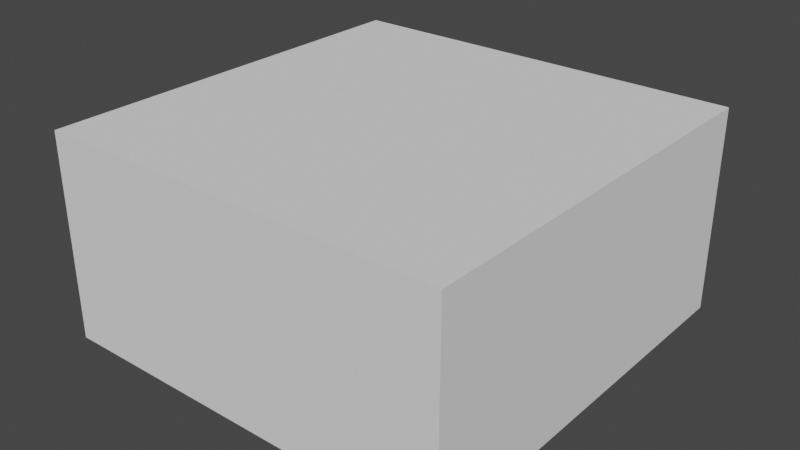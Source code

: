 # Source: normal_grid.blend  (saved by Blender 2.83.19; exported with 4.5.12 LTS)
import bpy
from mathutils import Matrix  # noqa: F401  (used for matrix-valued properties, if any)

bpy.ops.wm.read_factory_settings(use_empty=True)
scene = bpy.context.scene
scene.name = 'Scene'

# ---- world
world_world = bpy.data.worlds.new('World'); scene.world = world_world
world_world.use_nodes = True; world_world.node_tree.nodes.clear()
_N = world_world.node_tree.nodes; _L = world_world.node_tree.links
n0 = _N.new('ShaderNodeOutputWorld'); n0.name = 'World Output'; n0.location = (300, 300)
n1 = _N.new('ShaderNodeBackground'); n1.name = 'Background'; n1.location = (10, 300)
n1.inputs[0].default_value = (0.05088, 0.05088, 0.05088, 1.0)
_L.new(n1.outputs[0], n0.inputs[0])
n0.is_active_output = True
world_world.color = (0.05088, 0.05088, 0.05088)
world_world.use_sun_shadow = False
world_world.sun_shadow_jitter_overblur = 0.0

# ---- meshes
me_grid = bpy.data.meshes.new('grid')
me_grid.from_pydata([(-1.0, -1.0, -0.5), (-1.0, -1.0, 0.5), (-1.0, 1.0, -0.5), (-1.0, 1.0, 0.5), (1.0, -1.0, -0.5), (1.0, -1.0, 0.5), (1.0, 1.0, -0.5), (1.0, 1.0, 0.5)], [], [(0, 1, 3, 2), (2, 3, 7, 6), (6, 7, 5, 4), (4, 5, 1, 0), (2, 6, 4, 0), (7, 3, 1, 5)])
_uv = me_grid.uv_layers.new(name='UVMap')
_uv.uv.foreach_set('vector', [0.75, 1.0, 0.5, 1.0, 0.5, 0.5, 0.75, 0.5, 1.0, 0.5, 0.75, 0.5, 0.75, 2.98e-08, 1.0, 0.0, 0.75, 0.5, 0.5, 0.5, 0.5, 8.941e-08, 0.75, 0.0, 0.75, 0.5, 1.0, 0.5, 1.0, 1.0, 0.75, 1.0, 7.451e-08, 1.0, 0.0, 0.5, 0.5, 0.5, 0.5, 1.0, 0.5, 0.0, 0.5, 0.5, 7.451e-08, 0.5, 0.0, 7.451e-08])
me_grid.use_remesh_fix_poles = True
me_grid.use_remesh_preserve_attributes = False
me_grid.use_mirror_vertex_groups = False
me_grid.update()

# ---- objects
ob_grid = bpy.data.objects.new('Grid', me_grid)

# ---- transforms, parenting, visibility, modifiers, constraints
ob_grid.location = (0.0, 0.0, 0.0)
ob_grid.lineart.crease_threshold = 0.0

# ---- collection membership
scene.collection.objects.link(ob_grid)

# ---- scene / render settings (as saved in the file)
scene.frame_start = 1; scene.frame_end = 250; scene.frame_set(1)
scene.render.engine = 'BLENDER_EEVEE_NEXT'
scene.cycles.use_denoising = False
scene.cycles.samples = 128
scene.cycles.sampling_pattern = 'TABULATED_SOBOL'
scene.cycles.use_adaptive_sampling = False
scene.cycles.use_light_tree = False
scene.view_settings.view_transform = 'Filmic'
bpy.context.view_layer.update()

# ---- added for rendering (the .blend has no active camera and no usable light): camera, sun
cam_auto = bpy.data.cameras.new('AutoCamera')
cam_auto.lens = 50.0
cam_auto.sensor_width = 36.0
cam_auto.clip_end = 1000.0
ob_auto_camera = bpy.data.objects.new('AutoCamera', cam_auto)
scene.collection.objects.link(ob_auto_camera)
ob_auto_camera.location = (2.77567, -3.33081, 2.22054)
ob_auto_camera.rotation_euler = (1.09748, -7.21219e-08, 0.694738)
scene.camera = ob_auto_camera
light_auto_sun = bpy.data.lights.new('AutoSun', 'SUN')
light_auto_sun.energy = 3.0
light_auto_sun.angle = 0.0523599
ob_auto_sun = bpy.data.objects.new('AutoSun', light_auto_sun)
scene.collection.objects.link(ob_auto_sun)
ob_auto_sun.rotation_euler = (0.872665, 0.174533, 0.523599)
bpy.context.view_layer.update()
